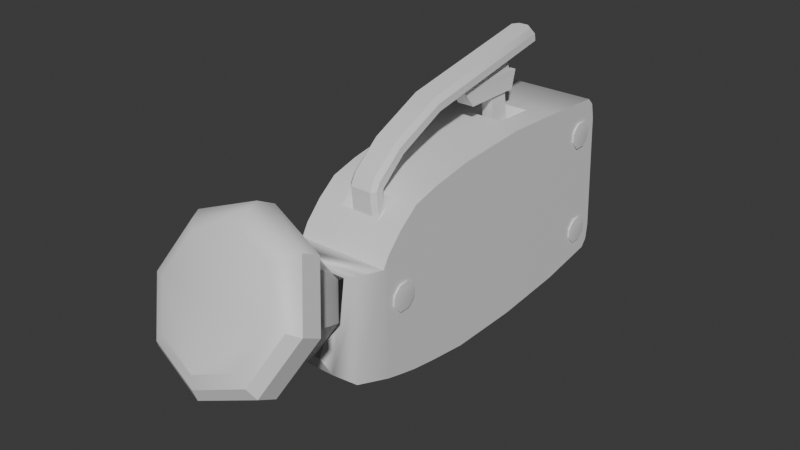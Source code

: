 # Source: HandTorch3.blend  (saved by Blender 4.0.36; exported with 4.5.12 LTS)
import bpy
from mathutils import Matrix  # noqa: F401  (used for matrix-valued properties, if any)

bpy.ops.wm.read_factory_settings(use_empty=True)
scene = bpy.context.scene
scene.name = 'Scene'

# ---- collections
col_collection = bpy.data.collections.new('Collection'); scene.collection.children.link(col_collection)

# ---- materials (node trees are filled in below, after node groups)
mat_material = bpy.data.materials.new('Material')
mat_material.alpha_threshold = 0.0
mat_material.use_transparent_shadow = False
mat_material.roughness = 0.5
mat_material.line_color = (0.0, 0.0, 0.0, 1.0)

# ---- node groups
ng_auto_smooth = bpy.data.node_groups.new('Auto Smooth', 'GeometryNodeTree')
_s = ng_auto_smooth.interface.new_socket(name='Geometry', in_out='OUTPUT', socket_type='NodeSocketGeometry')
_s = ng_auto_smooth.interface.new_socket(name='Geometry', in_out='INPUT', socket_type='NodeSocketGeometry')
_s = ng_auto_smooth.interface.new_socket(name='Angle', in_out='INPUT', socket_type='NodeSocketFloat')
_s.subtype = 'ANGLE'
_s.min_value = 0.0
_s.max_value = 3.142
ng_auto_smooth.is_modifier = True
_N = ng_auto_smooth.nodes; _L = ng_auto_smooth.links
n0 = _N.new('NodeGroupOutput'); n0.name = 'Group Output'; n0.location = (480, -100)
n1 = _N.new('NodeGroupInput'); n1.name = 'Group Input'; n1.location = (-420, -300)
n2 = _N.new('NodeGroupInput'); n2.name = 'Group Input.001'; n2.location = (-60, -100)
n3 = _N.new('GeometryNodeSetShadeSmooth'); n3.name = 'Set Shade Smooth'; n3.location = (120, -100)
n3.domain = 'EDGE'
n4 = _N.new('GeometryNodeSetShadeSmooth'); n4.name = 'Set Shade Smooth.001'; n4.location = (300, -100)
n5 = _N.new('GeometryNodeInputMeshEdgeAngle'); n5.name = 'Edge Angle'; n5.location = (-420, -220)
n6 = _N.new('GeometryNodeInputEdgeSmooth'); n6.name = 'Is Edge Smooth'; n6.location = (-60, -160)
n7 = _N.new('GeometryNodeInputShadeSmooth'); n7.name = 'Is Face Smooth'; n7.location = (-240, -340)
n8 = _N.new('FunctionNodeBooleanMath'); n8.name = 'Boolean Math'; n8.location = (-60, -220)
n9 = _N.new('FunctionNodeCompare'); n9.name = 'Compare'; n9.location = (-240, -180)
n9.operation = 'LESS_EQUAL'
_L.new(n5.outputs[0], n9.inputs[0])
_L.new(n4.outputs[0], n0.inputs[0])
_L.new(n1.outputs[1], n9.inputs[1])
_L.new(n9.outputs[0], n8.inputs[0])
_L.new(n7.outputs[0], n8.inputs[1])
_L.new(n2.outputs[0], n3.inputs[0])
_L.new(n6.outputs[0], n3.inputs[1])
_L.new(n3.outputs[0], n4.inputs[0])
_L.new(n8.outputs[0], n3.inputs[2])
n0.is_active_output = True

# ---- material node trees
mat_material.use_nodes = True; mat_material.node_tree.nodes.clear()
_N = mat_material.node_tree.nodes; _L = mat_material.node_tree.links
n0 = _N.new('ShaderNodeOutputMaterial'); n0.name = 'Material Output'; n0.location = (300, 300)
n1 = _N.new('ShaderNodeBsdfPrincipled'); n1.name = 'Principled BSDF'; n1.location = (10, 300)
n1.inputs[3].default_value = 1.45
_L.new(n1.outputs[0], n0.inputs[0])
n0.is_active_output = True

# ---- world
world_world = bpy.data.worlds.new('World'); scene.world = world_world
world_world.use_nodes = True; world_world.node_tree.nodes.clear()
_N = world_world.node_tree.nodes; _L = world_world.node_tree.links
n0 = _N.new('ShaderNodeOutputWorld'); n0.name = 'World Output'; n0.location = (300, 300)
n1 = _N.new('ShaderNodeBackground'); n1.name = 'Background'; n1.location = (10, 300)
n1.inputs[0].default_value = (0.05088, 0.05088, 0.05088, 1.0)
_L.new(n1.outputs[0], n0.inputs[0])
n0.is_active_output = True
world_world.color = (0.05088, 0.05088, 0.05088)
world_world.use_sun_shadow = False
world_world.sun_shadow_jitter_overblur = 0.0

# ---- meshes
me_cube = bpy.data.meshes.new('Cube')
me_cube.from_pydata([(1.0, -0.9864, 1.096), (1.0, -1.014, -1.096), (-1.0, -0.9864, 1.096), (-1.0, -1.014, -1.096), (-1.0, -3.201, -1.118), (-1.0, -2.843, 1.17), (1.0, -2.843, 1.17), (1.0, -3.201, -1.118), (-1.0, -5.362, -1.069), (-1.0, -5.013, 1.16), (1.0, -5.013, 1.16), (1.0, -5.362, -1.069), (-1.0, -6.548, -0.9766), (-1.0, -6.22, 1.102), (1.0, -6.22, 1.102), (1.0, -6.548, -0.9766), (-1.0, -7.314, -0.906), (-1.0, -7.006, 1.031), (1.0, -7.006, 1.031), (1.0, -7.314, -0.906), (-1.0, -7.861, -0.837), (-1.0, -7.587, 0.862), (1.0, -7.587, 0.862), (1.0, -7.861, -0.837), (-1.0, -8.317, -0.7751), (-1.0, -8.079, 0.6665), (1.0, -8.079, 0.6665), (1.0, -8.317, -0.7751), (-1.0, -9.438, -0.5693), (-1.0, -8.279, 0.5363), (1.0, -8.279, 0.5363), (1.0, -9.438, -0.5693), (-0.8541, -10.04, -0.3297), (-0.8541, -8.855, 0.5651), (0.8541, -8.855, 0.5651), (0.8541, -10.04, -0.3297), (-0.3372, -7.125, 0.8695), (0.3346, -7.125, 0.8695), (-0.3372, -7.496, 0.7635), (0.3346, -7.496, 0.7635), (-0.4704, -7.556, 0.8721), (0.4704, -7.556, 0.8721), (-0.4704, -7.037, 1.021), (0.4704, -7.037, 1.021), (1.0, 1.0, 0.7309), (1.0, 0.9283, 0.9101), (1.0, 0.9068, 0.9327), (1.0, 0.7312, 1.013), (1.0, 0.7312, -1.013), (1.0, 0.9068, -0.9326), (1.0, 0.9283, -0.9101), (1.0, 1.0, -0.7309), (-1.0, 0.7312, 1.013), (-1.0, 0.9068, 0.9327), (-1.0, 0.9283, 0.9101), (-1.0, 1.0, 0.7309), (-1.0, 1.0, -0.7309), (-1.0, 0.9283, -0.9101), (-1.0, 0.9068, -0.9326), (-1.0, 0.7312, -1.013), (0.4578, -1.352, 1.113), (-0.4578, -1.352, 1.113), (0.4578, -2.547, 1.161), (-0.4578, -2.547, 1.161), (0.2896, -1.607, 0.9585), (-0.2896, -1.607, 0.9585), (0.2896, -2.364, 0.9887), (-0.2896, -2.364, 0.9887), (-1.494e-08, -10.25, 1.468), (-1.494e-08, -10.76, 1.593), (1.224, -10.59, 1.227), (1.224, -11.1, 1.352), (1.731, -11.42, 0.6435), (1.731, -11.93, 0.7685), (1.224, -12.25, 0.06039), (1.224, -12.76, 0.1854), (-1.494e-08, -12.59, -0.1811), (-1.494e-08, -13.1, -0.0561), (-1.224, -12.25, 0.06039), (-1.224, -12.76, 0.1854), (-1.731, -11.42, 0.6435), (-1.731, -11.93, 0.7685), (-1.224, -10.59, 1.227), (-1.224, -11.1, 1.352), (-1.314e-08, -10.45, 1.327), (1.015, -10.73, 1.127), (1.436, -11.42, 0.6435), (1.015, -12.11, 0.1598), (-1.314e-08, -12.39, -0.04056), (-1.015, -12.11, 0.1598), (-1.436, -11.42, 0.6435), (-1.015, -10.73, 1.127), (-2.052e-08, -9.571, 0.9445), (0.8172, -9.8, 0.7832), (1.156, -10.35, 0.394), (0.8172, -10.91, 0.004758), (-2.052e-08, -11.14, -0.1565), (-0.8172, -10.91, 0.004758), (-1.156, -10.35, 0.394), (-0.8172, -9.8, 0.7832), (-1.531e-08, -9.196, 0.7299), (0.6834, -9.387, 0.5951), (0.9664, -9.85, 0.2696), (0.6834, -10.31, -0.05591), (-1.531e-08, -10.5, -0.1907), (-0.6834, -10.31, -0.05591), (-0.9664, -9.85, 0.2696), (-0.6834, -9.387, 0.5951), (-0.0003508, -9.274, 0.6058), (0.7382, -9.273, 0.6025), (0.7518, -9.773, 0.2507), (0.7382, -10.27, -0.1011), (-0.0003508, -10.27, -0.09923), (-0.7389, -10.27, -0.1011), (-0.7149, -9.773, 0.2507), (-0.7389, -9.273, 0.6025), (1.09, -11.43, 1.348), (-1.515e-08, -11.13, 1.563), (1.542, -12.17, 0.8287), (1.09, -12.91, 0.3095), (-1.515e-08, -13.21, 0.09445), (-1.09, -12.91, 0.3095), (-1.542, -12.17, 0.8287), (-1.09, -11.43, 1.348), (0.9002, -11.7, 1.291), (-1.172e-08, -11.44, 1.468), (1.273, -12.31, 0.8619), (0.9002, -12.91, 0.4331), (-1.172e-08, -13.17, 0.2554), (-0.9002, -12.91, 0.4331), (-1.273, -12.31, 0.8619), (-0.9002, -11.7, 1.291), (-0.1257, -2.285, 0.9568), (-0.1257, -2.366, 1.385), (-0.1257, -1.672, 0.9417), (-0.1257, -1.753, 1.37), (0.1257, -2.285, 0.9568), (0.1257, -2.366, 1.385), (0.1257, -1.672, 0.9417), (0.1257, -1.753, 1.37), (-0.1861, -3.185, 1.405), (-0.1861, -1.672, 1.368), (0.1861, -1.672, 1.368), (0.1861, -3.185, 1.405), (-0.1861, -3.286, 1.407), (-0.1861, -1.55, 1.365), (0.1861, -1.55, 1.365), (0.1861, -3.286, 1.407), (-0.1861, -3.689, 1.64), (-0.1861, -1.378, 1.583), (0.1861, -1.378, 1.583), (0.1861, -3.689, 1.64), (-0.1861, -3.682, 1.64), (-0.1861, -1.642, 1.59), (0.1861, -1.642, 1.59), (0.1861, -3.682, 1.64), (-0.1391, -3.67, 1.681), (-0.1391, -1.741, 1.787), (0.1391, -1.741, 1.787), (0.1391, -3.67, 1.681), (-0.3149, -4.889, 1.614), (0.3149, -4.889, 1.614), (0.3149, -6.335, 1.37), (-0.3149, -6.335, 1.37), (0.3149, -7.076, 1.134), (-0.3149, -7.076, 1.134), (0.3149, -7.134, 1.112), (-0.3149, -7.134, 1.112), (0.3149, -7.163, 1.016), (-0.3149, -7.163, 1.016), (0.3149, -7.122, 0.6589), (-0.3149, -7.122, 0.6589), (-0.3149, -0.7026, 1.844), (-0.1406, -0.5229, 1.854), (-0.2901, -0.6952, 1.845), (0.1406, -0.5229, 1.854), (0.3149, -0.7026, 1.844), (0.2901, -0.6952, 1.845), (-0.2276, -4.937, 1.765), (-0.3149, -4.917, 1.702), (0.3149, -4.917, 1.702), (0.2276, -4.937, 1.765), (0.2276, -6.485, 1.509), (0.3149, -6.429, 1.457), (-0.3149, -6.429, 1.457), (-0.2276, -6.485, 1.509), (0.2276, -7.305, 1.253), (0.3149, -7.23, 1.214), (-0.3149, -7.23, 1.214), (-0.2276, -7.305, 1.253), (0.2276, -7.498, 1.119), (0.3149, -7.381, 1.117), (-0.3149, -7.381, 1.117), (-0.2276, -7.498, 1.119), (0.2276, -7.474, 0.9357), (0.3149, -7.364, 0.9641), (-0.3149, -7.364, 0.9641), (-0.2276, -7.474, 0.9357), (0.3149, -7.33, 0.6846), (0.2276, -7.445, 0.6987), (-0.2276, -7.445, 0.6987), (-0.3149, -7.33, 0.6846), (-0.1036, -0.6579, 2.0), (-0.1406, -0.5495, 1.938), (-0.2276, -0.7858, 1.993), (-0.3149, -0.7297, 1.93), (0.2276, -0.7858, 1.993), (0.3149, -0.7297, 1.93), (0.1036, -0.6579, 2.0), (0.1406, -0.5495, 1.938), (1.033, -7.227, 0.1258), (1.033, -7.24, 0.03153), (1.033, -7.985, 0.1445), (1.033, -7.999, 0.05025), (-1.033, -7.227, 0.1258), (-1.033, -7.24, 0.03153), (-1.033, -7.985, 0.1445), (-1.033, -7.999, 0.05025), (1.033, -7.253, 0.1572), (1.033, -7.431, 0.2422), (1.033, -7.476, -0.07405), (1.033, -7.286, -0.006972), (1.033, -7.749, 0.2501), (1.033, -7.94, 0.183), (1.033, -7.972, 0.01885), (1.033, -7.794, -0.06618), (-1.033, -7.431, 0.2422), (-1.033, -7.253, 0.1572), (-1.033, -7.286, -0.006972), (-1.033, -7.476, -0.07405), (-1.033, -7.94, 0.183), (-1.033, -7.749, 0.2501), (-1.033, -7.794, -0.06618), (-1.033, -7.972, 0.01885), (1.046, -7.343, 0.04716), (1.046, -7.333, 0.1153), (1.046, -7.882, 0.1289), (1.046, -7.892, 0.06071), (-1.046, -7.343, 0.04716), (-1.046, -7.333, 0.1153), (-1.046, -7.882, 0.1289), (-1.046, -7.892, 0.06071), (1.046, -7.849, 0.1567), (1.046, -7.712, 0.2052), (-1.046, -7.712, 0.2052), (-1.046, -7.849, 0.1567), (-1.046, -7.872, 0.038), (-1.046, -7.744, -0.0235), (1.046, -7.744, -0.0235), (1.046, -7.872, 0.038), (-1.046, -7.353, 0.1381), (-1.046, -7.481, 0.1996), (1.046, -7.481, 0.1996), (1.046, -7.353, 0.1381), (1.046, -7.376, 0.01932), (1.046, -7.514, -0.02919), (-1.046, -7.514, -0.02919), (-1.046, -7.376, 0.01932), (1.033, 0.6888, 0.6555), (1.033, 0.6754, 0.5612), (1.033, -0.06966, 0.6742), (1.033, -0.08304, 0.58), (-1.033, 0.6888, 0.6555), (-1.033, 0.6754, 0.5612), (-1.033, -0.06966, 0.6742), (-1.033, -0.08304, 0.58), (1.033, 0.6622, 0.6869), (1.033, 0.4846, 0.772), (1.033, 0.4397, 0.4557), (1.033, 0.6299, 0.5227), (1.033, 0.1661, 0.7798), (1.033, -0.02418, 0.7127), (1.033, -0.05646, 0.5486), (1.033, 0.1212, 0.4635), (-1.033, 0.4846, 0.772), (-1.033, 0.6622, 0.6869), (-1.033, 0.6299, 0.5227), (-1.033, 0.4397, 0.4557), (-1.033, -0.02418, 0.7127), (-1.033, 0.1661, 0.7798), (-1.033, 0.1212, 0.4635), (-1.033, -0.05646, 0.5486), (1.046, 0.5723, 0.5769), (1.046, 0.582, 0.6451), (1.046, 0.03344, 0.6586), (1.046, 0.02376, 0.5904), (-1.046, 0.5723, 0.5769), (-1.046, 0.582, 0.6451), (-1.046, 0.03344, 0.6586), (-1.046, 0.02376, 0.5904), (1.046, 0.06633, 0.6864), (1.046, 0.2039, 0.735), (-1.046, 0.2039, 0.735), (-1.046, 0.06633, 0.6864), (-1.046, 0.04299, 0.5677), (-1.046, 0.1715, 0.5062), (1.046, 0.1715, 0.5062), (1.046, 0.04299, 0.5677), (-1.046, 0.5628, 0.6678), (-1.046, 0.4343, 0.7293), (1.046, 0.4343, 0.7293), (1.046, 0.5628, 0.6678), (1.046, 0.5394, 0.549), (1.046, 0.4018, 0.5005), (-1.046, 0.4018, 0.5005), (-1.046, 0.5394, 0.549), (1.033, 0.6742, -0.629), (1.033, 0.6608, -0.7233), (1.033, -0.08425, -0.6103), (1.033, -0.09763, -0.7046), (-1.033, 0.6742, -0.629), (-1.033, 0.6608, -0.7233), (-1.033, -0.08425, -0.6103), (-1.033, -0.09763, -0.7046), (1.033, 0.6476, -0.5976), (1.033, 0.47, -0.5126), (1.033, 0.4251, -0.8289), (1.033, 0.6153, -0.7618), (1.033, 0.1515, -0.5047), (1.033, -0.03877, -0.5718), (1.033, -0.07105, -0.736), (1.033, 0.1066, -0.821), (-1.033, 0.47, -0.5126), (-1.033, 0.6476, -0.5976), (-1.033, 0.6153, -0.7618), (-1.033, 0.4251, -0.8289), (-1.033, -0.03877, -0.5718), (-1.033, 0.1515, -0.5047), (-1.033, 0.1066, -0.821), (-1.033, -0.07105, -0.736), (1.046, 0.5577, -0.7077), (1.046, 0.5674, -0.6395), (1.046, 0.01885, -0.6259), (1.046, 0.009174, -0.6941), (-1.046, 0.5577, -0.7077), (-1.046, 0.5674, -0.6395), (-1.046, 0.01885, -0.6259), (-1.046, 0.009174, -0.6941), (1.046, 0.05174, -0.5981), (1.046, 0.1894, -0.5496), (-1.046, 0.1894, -0.5496), (-1.046, 0.05174, -0.5981), (-1.046, 0.0284, -0.7168), (-1.046, 0.1569, -0.7783), (1.046, 0.1569, -0.7783), (1.046, 0.0284, -0.7168), (-1.046, 0.5482, -0.6168), (-1.046, 0.4197, -0.5553), (1.046, 0.4197, -0.5553), (1.046, 0.5482, -0.6168), (1.046, 0.5248, -0.7355), (1.046, 0.3872, -0.784), (-1.046, 0.3872, -0.784), (-1.046, 0.5248, -0.7355)], [], [(3, 2, 52, 53, 54, 55, 56, 57, 58, 59), (3, 1, 7, 4), (42, 40, 38, 36), (49, 58, 57, 50), (47, 52, 2, 0), (4, 7, 11, 8), (2, 5, 63, 61), (1, 0, 6, 7), (2, 3, 4, 5), (11, 10, 14, 15), (7, 6, 10, 11), (6, 5, 9, 10), (5, 4, 8, 9), (14, 13, 17, 18), (10, 9, 13, 14), (9, 8, 12, 13), (8, 11, 15, 12), (16, 19, 23, 20), (13, 12, 16, 17), (12, 15, 19, 16), (15, 14, 18, 19), (22, 21, 25, 26), (19, 18, 22, 23), (22, 18, 43, 41), (17, 16, 20, 21), (26, 25, 29, 30), (21, 20, 24, 25), (20, 23, 27, 24), (23, 22, 26, 27), (28, 31, 35, 32), (25, 24, 28, 29), (24, 27, 31, 28), (27, 26, 30, 31), (35, 34, 33, 32), (31, 30, 34, 35), (30, 29, 33, 34), (29, 28, 32, 33), (59, 48, 1, 3), (56, 55, 44, 51), (48, 49, 50, 51, 44, 45, 46, 47, 0, 1), (48, 59, 58, 49), (56, 51, 50, 57), (52, 47, 46, 53), (44, 55, 54, 45), (53, 46, 45, 54), (21, 22, 41, 40), (17, 21, 40, 42), (18, 17, 42, 43), (37, 36, 38, 39), (41, 43, 37, 39), (40, 41, 39, 38), (43, 42, 36, 37), (62, 60, 64, 66), (5, 6, 62, 63), (0, 2, 61, 60), (6, 0, 60, 62), (64, 65, 67, 66), (63, 62, 66, 67), (61, 63, 67, 65), (60, 61, 65, 64), (68, 69, 71, 70), (70, 71, 73, 72), (72, 73, 75, 74), (74, 75, 77, 76), (76, 77, 79, 78), (78, 79, 81, 80), (77, 75, 119, 120), (80, 81, 83, 82), (82, 83, 69, 68), (74, 76, 88, 87), (90, 91, 99, 98), (80, 82, 91, 90), (70, 72, 86, 85), (76, 78, 89, 88), (82, 68, 84, 91), (68, 70, 85, 84), (72, 74, 87, 86), (78, 80, 90, 89), (95, 96, 104, 103), (88, 89, 97, 96), (86, 87, 95, 94), (84, 85, 93, 92), (91, 84, 92, 99), (89, 90, 98, 97), (87, 88, 96, 95), (85, 86, 94, 93), (106, 107, 115, 114), (93, 94, 102, 101), (98, 99, 107, 106), (96, 97, 105, 104), (94, 95, 103, 102), (92, 93, 101, 100), (99, 92, 100, 107), (97, 98, 106, 105), (104, 105, 113, 112), (102, 103, 111, 110), (100, 101, 109, 108), (107, 100, 108, 115), (105, 106, 114, 113), (103, 104, 112, 111), (101, 102, 110, 109), (109, 34, 33, 115, 108), (34, 109, 110, 111, 35), (113, 32, 35, 111, 112), (32, 113, 114, 115, 33), (116, 117, 125, 124), (83, 81, 122, 123), (73, 71, 116, 118), (79, 77, 120, 121), (69, 83, 123, 117), (71, 69, 117, 116), (75, 73, 118, 119), (81, 79, 121, 122), (124, 125, 131, 130, 129, 128, 127, 126), (117, 123, 131, 125), (122, 121, 129, 130), (120, 119, 127, 128), (118, 116, 124, 126), (123, 122, 130, 131), (121, 120, 128, 129), (119, 118, 126, 127), (132, 133, 135, 134), (134, 135, 139, 138), (138, 139, 137, 136), (136, 137, 133, 132), (134, 138, 136, 132), (137, 139, 142, 143), (151, 150, 154, 155), (135, 133, 140, 141), (133, 137, 143, 140), (139, 135, 141, 142), (146, 147, 144, 145), (144, 147, 151, 148), (146, 145, 149, 150), (147, 146, 150, 151), (145, 144, 148, 149), (155, 154, 158, 159), (149, 148, 152, 153), (148, 151, 155, 152), (150, 149, 153, 154), (156, 159, 161, 160), (153, 152, 156, 157), (152, 155, 159, 156), (154, 153, 157, 158), (182, 185, 189, 186), (157, 156, 160, 172, 174), (179, 160, 163, 184), (207, 176, 175, 209), (159, 158, 177, 176, 161), (158, 157, 174, 173, 175, 177), (161, 180, 183, 162), (186, 189, 193, 190), (172, 160, 179, 205), (160, 161, 162, 163), (161, 176, 207, 180), (188, 165, 167, 192), (162, 183, 187, 164), (184, 163, 165, 188), (163, 162, 164, 165), (192, 167, 169, 196), (165, 164, 166, 167), (190, 193, 197, 194), (164, 187, 191, 166), (171, 170, 198, 199, 200, 201), (167, 166, 168, 169), (194, 197, 200, 199), (166, 191, 195, 168), (172, 205, 203, 173), (168, 195, 198, 170), (196, 169, 171, 201), (169, 168, 170, 171), (172, 173, 174), (175, 176, 177), (175, 173, 203, 209), (206, 208, 202, 204, 178, 181), (185, 178, 179, 184), (183, 180, 181, 182), (189, 185, 184, 188), (187, 183, 182, 186), (186, 190, 191, 187), (193, 189, 188, 192), (190, 194, 195, 191), (197, 193, 192, 196), (200, 197, 196, 201), (198, 195, 194, 199), (204, 202, 203, 205), (208, 206, 207, 209), (178, 204, 205, 179), (202, 208, 209, 203), (206, 181, 180, 207), (181, 178, 185, 182), (223, 230, 216, 212), (215, 214, 210, 211), (213, 212, 216, 217), (221, 228, 215, 211), (233, 224, 213, 217), (232, 233, 246, 247), (216, 230, 245, 240), (229, 220, 225, 232), (227, 218, 210, 214), (222, 231, 230, 223), (232, 225, 224, 233), (226, 219, 218, 227), (220, 229, 228, 221), (219, 226, 231, 222), (247, 246, 241, 240, 245, 244, 251, 250, 239, 238, 257, 256), (255, 254, 234, 235, 253, 252, 243, 242, 236, 237, 249, 248), (210, 218, 253, 235), (212, 213, 237, 236), (220, 221, 254, 255), (233, 217, 241, 246), (225, 220, 255, 248), (214, 215, 238, 239), (224, 225, 248, 249), (221, 211, 234, 254), (217, 216, 240, 241), (228, 229, 256, 257), (223, 212, 236, 242), (222, 223, 242, 243), (226, 227, 250, 251), (213, 224, 249, 237), (219, 222, 243, 252), (215, 228, 257, 238), (230, 231, 244, 245), (231, 226, 251, 244), (218, 219, 252, 253), (229, 232, 247, 256), (227, 214, 239, 250), (211, 210, 235, 234), (271, 278, 264, 260), (263, 262, 258, 259), (261, 260, 264, 265), (269, 276, 263, 259), (281, 272, 261, 265), (280, 281, 294, 295), (264, 278, 293, 288), (277, 268, 273, 280), (275, 266, 258, 262), (270, 279, 278, 271), (280, 273, 272, 281), (274, 267, 266, 275), (268, 277, 276, 269), (267, 274, 279, 270), (295, 294, 289, 288, 293, 292, 299, 298, 287, 286, 305, 304), (303, 302, 282, 283, 301, 300, 291, 290, 284, 285, 297, 296), (258, 266, 301, 283), (260, 261, 285, 284), (268, 269, 302, 303), (281, 265, 289, 294), (273, 268, 303, 296), (262, 263, 286, 287), (272, 273, 296, 297), (269, 259, 282, 302), (265, 264, 288, 289), (276, 277, 304, 305), (271, 260, 284, 290), (270, 271, 290, 291), (274, 275, 298, 299), (261, 272, 297, 285), (267, 270, 291, 300), (263, 276, 305, 286), (278, 279, 292, 293), (279, 274, 299, 292), (266, 267, 300, 301), (277, 280, 295, 304), (275, 262, 287, 298), (259, 258, 283, 282), (319, 326, 312, 308), (311, 310, 306, 307), (309, 308, 312, 313), (317, 324, 311, 307), (329, 320, 309, 313), (328, 329, 342, 343), (312, 326, 341, 336), (325, 316, 321, 328), (323, 314, 306, 310), (318, 327, 326, 319), (328, 321, 320, 329), (322, 315, 314, 323), (316, 325, 324, 317), (315, 322, 327, 318), (343, 342, 337, 336, 341, 340, 347, 346, 335, 334, 353, 352), (351, 350, 330, 331, 349, 348, 339, 338, 332, 333, 345, 344), (306, 314, 349, 331), (308, 309, 333, 332), (316, 317, 350, 351), (329, 313, 337, 342), (321, 316, 351, 344), (310, 311, 334, 335), (320, 321, 344, 345), (317, 307, 330, 350), (313, 312, 336, 337), (324, 325, 352, 353), (319, 308, 332, 338), (318, 319, 338, 339), (322, 323, 346, 347), (309, 320, 345, 333), (315, 318, 339, 348), (311, 324, 353, 334), (326, 327, 340, 341), (327, 322, 347, 340), (314, 315, 348, 349), (325, 328, 343, 352), (323, 310, 335, 346), (307, 306, 331, 330)])
me_cube.polygons.foreach_set('use_smooth', [True] * 305)
_uv = me_cube.uv_layers.new(name='UVMap')
_uv.uv.foreach_set('vector', [0.3699, 0.1299, 0.2377, 0.1277, 0.2432, 0.0241, 0.2481, 0.01353, 0.2494, 0.01224, 0.2603, 0.007965, 0.3484, 0.008356, 0.3592, 0.01273, 0.3606, 0.01403, 0.3654, 0.02465, 0.1728, 0.7387, 0.0521, 0.7387, 0.05209, 0.6069, 0.1727, 0.6069, 0.629, 0.4872, 0.629, 0.5185, 0.621, 0.5149, 0.621, 0.4925, 0.0521, 0.8542, 0.1728, 0.8542, 0.1728, 0.8554, 0.0521, 0.8554, 0.5403, 0.01855, 0.661, 0.01855, 0.661, 0.1222, 0.5403, 0.1222, 0.1727, 0.6069, 0.05209, 0.6069, 0.05209, 0.4765, 0.1727, 0.4765, 0.661, 0.1222, 0.661, 0.2342, 0.6283, 0.2163, 0.6283, 0.1442, 0.3873, 0.1299, 0.5194, 0.1277, 0.5244, 0.2397, 0.3866, 0.2619, 0.2377, 0.1277, 0.3699, 0.1299, 0.3706, 0.2619, 0.2328, 0.2397, 0.3901, 0.3922, 0.5244, 0.3706, 0.5213, 0.4434, 0.396, 0.4638, 0.3866, 0.2619, 0.5244, 0.2397, 0.5244, 0.3706, 0.3901, 0.3922, 0.5403, 0.2342, 0.661, 0.2342, 0.661, 0.3651, 0.5403, 0.3651, 0.2328, 0.2397, 0.3706, 0.2619, 0.3671, 0.3922, 0.2328, 0.3706, 0.5403, 0.4379, 0.661, 0.4379, 0.661, 0.4853, 0.5403, 0.4853, 0.5403, 0.3651, 0.661, 0.3651, 0.661, 0.4379, 0.5403, 0.4379, 0.2328, 0.3706, 0.3671, 0.3922, 0.3612, 0.4638, 0.2359, 0.4434, 0.1727, 0.4765, 0.05209, 0.4765, 0.05209, 0.4048, 0.1727, 0.4048, 0.1727, 0.3585, 0.05208, 0.3585, 0.05208, 0.3254, 0.1727, 0.3254, 0.2359, 0.4434, 0.3612, 0.4638, 0.3567, 0.51, 0.24, 0.4909, 0.1727, 0.4048, 0.05209, 0.4048, 0.05208, 0.3585, 0.1727, 0.3585, 0.396, 0.4638, 0.5213, 0.4434, 0.5172, 0.4909, 0.4005, 0.5099, 0.5403, 0.5204, 0.661, 0.5204, 0.661, 0.5501, 0.5403, 0.5501, 0.4005, 0.5099, 0.5172, 0.4909, 0.5072, 0.5259, 0.4048, 0.5429, 0.5403, 0.5204, 0.5403, 0.4853, 0.5723, 0.4872, 0.5723, 0.5185, 0.24, 0.4909, 0.3567, 0.51, 0.3524, 0.5429, 0.25, 0.5259, 0.5403, 0.5501, 0.661, 0.5501, 0.661, 0.5621, 0.5403, 0.5621, 0.25, 0.5259, 0.3524, 0.5429, 0.3485, 0.5704, 0.2617, 0.5557, 0.1727, 0.3254, 0.05208, 0.3254, 0.05208, 0.2978, 0.1727, 0.2978, 0.4048, 0.5429, 0.5072, 0.5259, 0.4955, 0.5557, 0.4086, 0.5704, 0.1727, 0.2297, 0.05208, 0.2297, 0.06088, 0.1932, 0.1639, 0.1932, 0.2617, 0.5557, 0.3485, 0.5704, 0.3358, 0.638, 0.2695, 0.5678, 0.1727, 0.2978, 0.05208, 0.2978, 0.05208, 0.2297, 0.1727, 0.2297, 0.4086, 0.5704, 0.4955, 0.5557, 0.4877, 0.5678, 0.4214, 0.638, 0.5491, 0.6683, 0.5491, 0.5969, 0.6522, 0.5969, 0.6522, 0.6683, 0.4214, 0.638, 0.4877, 0.5678, 0.4898, 0.6025, 0.4362, 0.674, 0.5403, 0.5621, 0.661, 0.5621, 0.6522, 0.5969, 0.5491, 0.5969, 0.2695, 0.5678, 0.3358, 0.638, 0.321, 0.674, 0.2674, 0.6025, 0.1728, 0.8438, 0.0521, 0.8438, 0.0521, 0.7387, 0.1728, 0.7387, 0.1083, 0.992, 0.0207, 0.992, 0.0207, 0.8714, 0.1083, 0.8714, 0.3918, 0.02465, 0.3966, 0.01403, 0.398, 0.01273, 0.4087, 0.008356, 0.4969, 0.007965, 0.5077, 0.01224, 0.5091, 0.01353, 0.514, 0.0241, 0.5194, 0.1277, 0.3873, 0.1299, 0.0521, 0.8438, 0.1728, 0.8438, 0.1728, 0.8542, 0.0521, 0.8542, 0.1083, 0.992, 0.1083, 0.8714, 0.1186, 0.8714, 0.1186, 0.992, 0.661, 0.01855, 0.5403, 0.01855, 0.5403, 0.007965, 0.661, 0.007966, 0.0207, 0.8714, 0.0207, 0.992, 0.009465, 0.992, 0.009464, 0.8714, 0.007965, 0.992, 0.007965, 0.8714, 0.009464, 0.8714, 0.009465, 0.992, 0.661, 0.5204, 0.5403, 0.5204, 0.5723, 0.5185, 0.629, 0.5185, 0.661, 0.4853, 0.661, 0.5204, 0.629, 0.5185, 0.629, 0.4872, 0.5403, 0.4853, 0.661, 0.4853, 0.629, 0.4872, 0.5723, 0.4872, 0.5805, 0.4925, 0.621, 0.4925, 0.621, 0.5149, 0.5805, 0.5149, 0.5723, 0.5185, 0.5723, 0.4872, 0.5805, 0.4925, 0.5805, 0.5149, 0.7259, 0.9032, 0.7259, 0.8464, 0.7328, 0.8546, 0.7328, 0.8951, 0.4944, 0.8716, 0.4944, 0.8149, 0.5042, 0.8229, 0.5042, 0.8634, 0.7644, 0.5878, 0.7644, 0.66, 0.7542, 0.6449, 0.7542, 0.5993, 0.661, 0.2342, 0.5403, 0.2342, 0.5731, 0.2163, 0.6283, 0.2163, 0.5403, 0.1222, 0.661, 0.1222, 0.6283, 0.1442, 0.5731, 0.1442, 0.5403, 0.2342, 0.5403, 0.1222, 0.5731, 0.1442, 0.5731, 0.2163, 0.5832, 0.1596, 0.6181, 0.1596, 0.6181, 0.2052, 0.5832, 0.2052, 0.7487, 0.9016, 0.7487, 0.8464, 0.7603, 0.8566, 0.7603, 0.8915, 0.4683, 0.887, 0.4683, 0.8149, 0.4785, 0.8263, 0.4785, 0.872, 0.5731, 0.1442, 0.6283, 0.1442, 0.6181, 0.1596, 0.5832, 0.1596, 0.7099, 0.7574, 0.6806, 0.7657, 0.6406, 0.7002, 0.67, 0.6919, 0.8435, 0.007965, 0.8671, 0.02879, 0.8661, 0.09043, 0.8425, 0.06961, 0.8425, 0.06961, 0.8661, 0.09043, 0.8661, 0.151, 0.8425, 0.1302, 0.03855, 0.05894, 0.03855, 0.02818, 0.1124, 0.007965, 0.1124, 0.03872, 0.1124, 0.03872, 0.1124, 0.007965, 0.1862, 0.02817, 0.1862, 0.05893, 0.761, 0.8065, 0.7374, 0.8273, 0.7374, 0.7667, 0.761, 0.7459, 0.7383, 0.5402, 0.7211, 0.6141, 0.7149, 0.606, 0.7303, 0.5402, 0.761, 0.7459, 0.7374, 0.7667, 0.7363, 0.7051, 0.7599, 0.6842, 0.7099, 0.8341, 0.6806, 0.8424, 0.6806, 0.7657, 0.7099, 0.7574, 0.03855, 0.05894, 0.1124, 0.03872, 0.1124, 0.05049, 0.05114, 0.06726, 0.2628, 0.7575, 0.2332, 0.7158, 0.2539, 0.6594, 0.2777, 0.693, 0.2168, 0.1077, 0.1862, 0.1565, 0.1737, 0.1482, 0.199, 0.1077, 0.03856, 0.1565, 0.007965, 0.1077, 0.02577, 0.1077, 0.05114, 0.1482, 0.1124, 0.03872, 0.1862, 0.05893, 0.1737, 0.06725, 0.1124, 0.05049, 0.1862, 0.1565, 0.1124, 0.1767, 0.1124, 0.165, 0.1737, 0.1482, 0.1124, 0.1767, 0.03856, 0.1565, 0.05114, 0.1482, 0.1124, 0.165, 0.007965, 0.1077, 0.03855, 0.05894, 0.05114, 0.06726, 0.02577, 0.1077, 0.1862, 0.05893, 0.2168, 0.1077, 0.199, 0.1077, 0.1737, 0.06725, 0.0631, 0.1401, 0.1124, 0.1266, 0.1124, 0.1647, 0.07118, 0.176, 0.1124, 0.05049, 0.1737, 0.06725, 0.1617, 0.1401, 0.1124, 0.1266, 0.4944, 0.7575, 0.466, 0.7989, 0.4566, 0.7263, 0.4795, 0.693, 0.8597, 0.8053, 0.8425, 0.744, 0.8989, 0.756, 0.9127, 0.8053, 0.8425, 0.8666, 0.8597, 0.8053, 0.9127, 0.8053, 0.8989, 0.8546, 0.2911, 0.7989, 0.2628, 0.7575, 0.2777, 0.693, 0.3005, 0.7264, 0.05114, 0.06726, 0.1124, 0.05049, 0.1124, 0.1266, 0.0631, 0.1401, 0.524, 0.7158, 0.4944, 0.7575, 0.4795, 0.693, 0.5033, 0.6594, 0.2851, 0.6626, 0.2652, 0.6345, 0.2648, 0.6277, 0.2859, 0.6579, 0.5033, 0.6594, 0.4795, 0.693, 0.4721, 0.6626, 0.492, 0.6345, 0.2777, 0.693, 0.2539, 0.6594, 0.2652, 0.6345, 0.2851, 0.6626, 0.1124, 0.1266, 0.1617, 0.1401, 0.1536, 0.176, 0.1124, 0.1647, 0.04269, 0.1727, 0.0631, 0.1401, 0.07118, 0.176, 0.0541, 0.2033, 0.9127, 0.8053, 0.8989, 0.756, 0.9238, 0.7641, 0.9353, 0.8053, 0.8989, 0.8546, 0.9127, 0.8053, 0.9353, 0.8053, 0.9238, 0.8465, 0.1617, 0.1401, 0.1821, 0.1727, 0.1707, 0.2033, 0.1536, 0.176, 0.1124, 0.1647, 0.1536, 0.176, 0.157, 0.1785, 0.1124, 0.1783, 0.0541, 0.2033, 0.07118, 0.176, 0.06787, 0.1785, 0.06705, 0.2079, 0.8809, 0.37, 0.8877, 0.3288, 0.888, 0.3255, 0.8878, 0.3701, 0.8877, 0.4113, 0.8809, 0.37, 0.8878, 0.3701, 0.888, 0.4146, 0.1536, 0.176, 0.1707, 0.2033, 0.1555, 0.2079, 0.157, 0.1785, 0.07118, 0.176, 0.1124, 0.1647, 0.1124, 0.1783, 0.06787, 0.1785, 0.492, 0.6345, 0.4721, 0.6626, 0.4712, 0.6579, 0.4923, 0.6277, 0.5561, 0.6221, 0.5491, 0.5969, 0.6522, 0.5969, 0.6452, 0.6221, 0.6007, 0.6222, 0.4898, 0.6025, 0.4923, 0.6277, 0.4712, 0.6579, 0.4502, 0.6882, 0.4362, 0.674, 0.157, 0.1785, 0.1639, 0.1932, 0.06088, 0.1932, 0.06787, 0.1785, 0.1124, 0.1783, 0.321, 0.674, 0.307, 0.6882, 0.2859, 0.6579, 0.2648, 0.6277, 0.2674, 0.6025, 0.6234, 0.7134, 0.6589, 0.7717, 0.6406, 0.7769, 0.6112, 0.7287, 0.6806, 0.8424, 0.6406, 0.8853, 0.6234, 0.8783, 0.6589, 0.84, 0.5842, 0.6842, 0.6406, 0.7002, 0.6234, 0.7134, 0.5731, 0.6992, 0.7211, 0.4664, 0.7383, 0.5402, 0.7303, 0.5402, 0.7149, 0.4745, 0.6806, 0.7657, 0.6806, 0.8424, 0.6589, 0.84, 0.6589, 0.7717, 0.6406, 0.7002, 0.6806, 0.7657, 0.6589, 0.7717, 0.6234, 0.7134, 0.8661, 0.151, 0.8661, 0.09043, 0.8776, 0.1003, 0.8776, 0.1542, 0.7374, 0.7667, 0.7374, 0.8273, 0.7259, 0.8305, 0.7259, 0.7766, 0.6112, 0.7287, 0.6406, 0.7769, 0.6406, 0.8333, 0.6112, 0.8649, 0.5697, 0.8532, 0.5403, 0.805, 0.5403, 0.7486, 0.5697, 0.717, 0.6589, 0.7717, 0.6589, 0.84, 0.6406, 0.8333, 0.6406, 0.7769, 0.6778, 0.4472, 0.7149, 0.4745, 0.7076, 0.4859, 0.6769, 0.4634, 0.7303, 0.5402, 0.7149, 0.606, 0.7076, 0.5945, 0.7203, 0.5402, 0.5731, 0.6992, 0.6234, 0.7134, 0.6112, 0.7287, 0.5697, 0.717, 0.6589, 0.84, 0.6234, 0.8783, 0.6112, 0.8649, 0.6406, 0.8333, 0.7149, 0.4745, 0.7303, 0.5402, 0.7203, 0.5402, 0.7076, 0.4859, 0.7149, 0.606, 0.6778, 0.6332, 0.6769, 0.617, 0.7076, 0.5945, 0.9127, 0.888, 0.9384, 0.8825, 0.9384, 0.9195, 0.9127, 0.925, 0.6476, 0.9275, 0.6476, 0.9013, 0.6627, 0.9013, 0.6627, 0.9275, 0.5201, 0.93, 0.4944, 0.9245, 0.4944, 0.8875, 0.5201, 0.893, 0.6787, 0.9262, 0.6787, 0.9013, 0.6938, 0.9013, 0.6938, 0.9262, 0.591, 0.9383, 0.5758, 0.9383, 0.5758, 0.9013, 0.591, 0.9013, 0.8462, 0.3749, 0.8462, 0.4119, 0.8425, 0.4168, 0.8425, 0.3255, 0.8544, 0.4432, 0.8544, 0.5827, 0.8543, 0.5667, 0.8543, 0.4436, 0.8613, 0.4119, 0.8613, 0.3749, 0.865, 0.3255, 0.865, 0.4168, 0.8613, 0.3749, 0.8462, 0.3749, 0.8425, 0.3255, 0.865, 0.3255, 0.8462, 0.4119, 0.8613, 0.4119, 0.865, 0.4168, 0.8425, 0.4168, 0.8425, 0.7281, 0.8425, 0.6233, 0.865, 0.6233, 0.865, 0.7281, 0.865, 0.6233, 0.8425, 0.6233, 0.8425, 0.5986, 0.865, 0.5986, 0.2165, 0.8714, 0.2165, 0.8938, 0.2046, 0.8938, 0.2046, 0.8714, 0.8678, 0.4678, 0.8678, 0.5726, 0.8544, 0.5827, 0.8544, 0.4432, 0.8425, 0.2995, 0.8425, 0.1947, 0.8559, 0.1701, 0.8559, 0.3096, 0.8543, 0.4436, 0.8543, 0.5667, 0.8425, 0.5604, 0.8518, 0.4443, 0.8559, 0.3096, 0.8559, 0.1701, 0.856, 0.1705, 0.856, 0.2936, 0.8237, 0.8787, 0.8237, 0.8563, 0.824, 0.8563, 0.824, 0.8787, 0.7646, 0.9176, 0.7646, 0.94, 0.7487, 0.94, 0.7487, 0.9176, 0.816, 0.6509, 0.7992, 0.6509, 0.7886, 0.5776, 0.8266, 0.5776, 0.856, 0.2936, 0.856, 0.1705, 0.8585, 0.1712, 0.8678, 0.2873, 0.5226, 0.8149, 0.5226, 0.8373, 0.5201, 0.8345, 0.5201, 0.8177, 0.8011, 0.9186, 0.8011, 0.9411, 0.7886, 0.9383, 0.7886, 0.9215, 0.7939, 0.3661, 0.8213, 0.3661, 0.8213, 0.4156, 0.7939, 0.4156, 0.816, 0.767, 0.816, 0.6509, 0.8266, 0.5776, 0.8266, 0.8295, 0.8251, 0.83, 0.7345, 0.2705, 0.7401, 0.2698, 0.739, 0.3582, 0.7328, 0.3629, 0.6834, 0.01953, 0.678, 0.01884, 0.6769, 0.007965, 0.6822, 0.00864, 0.7992, 0.6509, 0.7992, 0.767, 0.7901, 0.83, 0.7886, 0.8295, 0.7886, 0.5776, 0.7992, 0.767, 0.816, 0.767, 0.8251, 0.83, 0.8161, 0.8403, 0.7991, 0.8403, 0.7901, 0.83, 0.7095, 0.2698, 0.7151, 0.2705, 0.7168, 0.3629, 0.7106, 0.3582, 0.7939, 0.4156, 0.8213, 0.4156, 0.8213, 0.4273, 0.7939, 0.4273, 0.7716, 0.01884, 0.7401, 0.2698, 0.7345, 0.2705, 0.7662, 0.01952, 0.8266, 0.5776, 0.7886, 0.5776, 0.7886, 0.4909, 0.8266, 0.4909, 0.7095, 0.2698, 0.678, 0.01884, 0.6834, 0.01953, 0.7151, 0.2705, 0.7386, 0.413, 0.745, 0.4048, 0.7456, 0.4084, 0.7427, 0.4231, 0.7106, 0.3582, 0.7168, 0.3629, 0.711, 0.413, 0.7046, 0.4048, 0.7328, 0.3629, 0.739, 0.3582, 0.745, 0.4048, 0.7386, 0.413, 0.8266, 0.4909, 0.7886, 0.4909, 0.7886, 0.4466, 0.8266, 0.4466, 0.7427, 0.4231, 0.7456, 0.4084, 0.751, 0.4112, 0.7519, 0.4237, 0.8266, 0.4466, 0.7886, 0.4466, 0.7886, 0.4432, 0.8266, 0.4432, 0.6316, 0.9013, 0.6316, 0.9287, 0.6208, 0.9287, 0.6208, 0.9013, 0.7046, 0.4048, 0.711, 0.413, 0.7069, 0.4231, 0.704, 0.4084, 0.5599, 0.9013, 0.5599, 0.9393, 0.5473, 0.9393, 0.5403, 0.934, 0.5403, 0.9065, 0.5473, 0.9013, 0.904, 0.4259, 0.904, 0.3879, 0.9095, 0.3879, 0.9095, 0.4259, 0.6208, 0.9013, 0.6208, 0.9287, 0.6069, 0.9287, 0.6069, 0.9013, 0.704, 0.4084, 0.7069, 0.4231, 0.6976, 0.4237, 0.6986, 0.4112, 0.7716, 0.01884, 0.7662, 0.01952, 0.7674, 0.00864, 0.7727, 0.007965, 0.6986, 0.4112, 0.6976, 0.4237, 0.6807, 0.4247, 0.6769, 0.4126, 0.7519, 0.4237, 0.751, 0.4112, 0.7727, 0.4126, 0.7689, 0.4247, 0.9095, 0.4259, 0.9095, 0.3879, 0.9312, 0.3879, 0.9312, 0.4259, 0.8266, 0.8295, 0.8161, 0.8403, 0.8251, 0.83, 0.7991, 0.8403, 0.7886, 0.8295, 0.7901, 0.83, 0.6821, 0.6492, 0.6821, 0.6661, 0.6769, 0.6661, 0.6769, 0.6492, 0.7939, 0.02221, 0.8014, 0.0145, 0.8138, 0.0145, 0.8213, 0.02221, 0.8213, 0.2727, 0.7939, 0.2727, 0.8213, 0.3661, 0.8213, 0.2727, 0.8266, 0.2715, 0.8266, 0.3627, 0.7886, 0.3627, 0.7886, 0.2715, 0.7939, 0.2727, 0.7939, 0.3661, 0.8213, 0.4156, 0.8213, 0.3661, 0.8266, 0.3627, 0.8266, 0.4111, 0.7886, 0.4111, 0.7886, 0.3627, 0.7939, 0.3661, 0.7939, 0.4156, 0.7939, 0.4156, 0.7939, 0.4273, 0.7886, 0.4202, 0.7886, 0.4111, 0.8213, 0.4273, 0.8213, 0.4156, 0.8266, 0.4111, 0.8266, 0.4202, 0.7084, 0.43, 0.6973, 0.4305, 0.6976, 0.4237, 0.7069, 0.4231, 0.7523, 0.4305, 0.7412, 0.43, 0.7427, 0.4231, 0.7519, 0.4237, 0.7667, 0.4313, 0.7523, 0.4305, 0.7519, 0.4237, 0.7689, 0.4247, 0.6807, 0.4247, 0.6976, 0.4237, 0.6973, 0.4305, 0.6829, 0.4313, 0.8213, 0.02221, 0.8138, 0.0145, 0.8161, 0.007965, 0.8266, 0.01884, 0.8014, 0.0145, 0.7939, 0.02221, 0.7886, 0.01884, 0.7991, 0.007965, 0.8213, 0.2727, 0.8213, 0.02221, 0.8266, 0.01884, 0.8266, 0.2715, 0.8138, 0.0145, 0.8014, 0.0145, 0.7991, 0.007965, 0.8161, 0.007965, 0.7939, 0.02221, 0.7939, 0.2727, 0.7886, 0.2715, 0.7886, 0.01884, 0.7939, 0.2727, 0.8213, 0.2727, 0.8213, 0.3661, 0.7939, 0.3661, 0.3893, 0.8149, 0.3893, 0.9395, 0.3866, 0.9395, 0.3866, 0.8149, 0.3005, 0.9395, 0.2949, 0.9395, 0.2949, 0.8149, 0.3005, 0.8149, 0.3616, 0.8149, 0.3674, 0.8149, 0.3674, 0.9395, 0.3616, 0.9395, 0.924, 0.7233, 0.924, 0.5986, 0.9267, 0.5986, 0.9267, 0.7233, 0.8826, 0.5986, 0.8826, 0.7233, 0.8809, 0.7233, 0.8809, 0.5986, 0.7886, 0.8688, 0.7935, 0.8579, 0.7947, 0.8639, 0.7912, 0.8717, 0.801, 0.8569, 0.8034, 0.8596, 0.8019, 0.8651, 0.8002, 0.8632, 0.9127, 0.5986, 0.9127, 0.7233, 0.8935, 0.7233, 0.8935, 0.5986, 0.2929, 0.9395, 0.2929, 0.8149, 0.2949, 0.8149, 0.2949, 0.9395, 0.4008, 0.8149, 0.4008, 0.9395, 0.3893, 0.9395, 0.3893, 0.8149, 0.8935, 0.5986, 0.8935, 0.7233, 0.8826, 0.7233, 0.8826, 0.5986, 0.42, 0.9395, 0.42, 0.8149, 0.4307, 0.8149, 0.4307, 0.9395, 0.9127, 0.7233, 0.9127, 0.5986, 0.924, 0.5986, 0.924, 0.7233, 0.42, 0.8149, 0.42, 0.9395, 0.4008, 0.9395, 0.4008, 0.8149, 0.7912, 0.8717, 0.7947, 0.8639, 0.7961, 0.8627, 0.8002, 0.8632, 0.8019, 0.8651, 0.8051, 0.8733, 0.8051, 0.8872, 0.8016, 0.8951, 0.8002, 0.8963, 0.7961, 0.8958, 0.7944, 0.8939, 0.7912, 0.8856, 0.9205, 0.3549, 0.9173, 0.3631, 0.9156, 0.365, 0.9115, 0.3655, 0.9101, 0.3643, 0.9066, 0.3565, 0.9066, 0.3426, 0.9097, 0.3344, 0.9115, 0.3324, 0.9156, 0.3319, 0.9169, 0.3331, 0.9205, 0.341, 0.9107, 0.3719, 0.9088, 0.3703, 0.9101, 0.3643, 0.9115, 0.3655, 0.9107, 0.3262, 0.9164, 0.3255, 0.9156, 0.3319, 0.9115, 0.3324, 0.9231, 0.3572, 0.9188, 0.3686, 0.9173, 0.3631, 0.9205, 0.3549, 0.7935, 0.8579, 0.7953, 0.8563, 0.7961, 0.8627, 0.7947, 0.8639, 0.9231, 0.338, 0.9231, 0.3572, 0.9205, 0.3549, 0.9205, 0.341, 0.801, 0.9027, 0.7953, 0.902, 0.7961, 0.8958, 0.8002, 0.8963, 0.9182, 0.3272, 0.9231, 0.338, 0.9205, 0.341, 0.9169, 0.3331, 0.9188, 0.3686, 0.9164, 0.3713, 0.9156, 0.365, 0.9173, 0.3631, 0.7953, 0.8563, 0.801, 0.8569, 0.8002, 0.8632, 0.7961, 0.8627, 0.7929, 0.8994, 0.7886, 0.888, 0.7912, 0.8856, 0.7944, 0.8939, 0.9083, 0.3289, 0.9107, 0.3262, 0.9115, 0.3324, 0.9097, 0.3344, 0.904, 0.3402, 0.9083, 0.3289, 0.9097, 0.3344, 0.9066, 0.3426, 0.8077, 0.8902, 0.8029, 0.9011, 0.8016, 0.8951, 0.8051, 0.8872, 0.9164, 0.3255, 0.9182, 0.3272, 0.9169, 0.3331, 0.9156, 0.3319, 0.904, 0.3595, 0.904, 0.3402, 0.9066, 0.3426, 0.9066, 0.3565, 0.7953, 0.902, 0.7929, 0.8994, 0.7944, 0.8939, 0.7961, 0.8958, 0.8034, 0.8596, 0.8077, 0.871, 0.8051, 0.8733, 0.8019, 0.8651, 0.8077, 0.871, 0.8077, 0.8902, 0.8051, 0.8872, 0.8051, 0.8733, 0.9088, 0.3703, 0.904, 0.3595, 0.9066, 0.3565, 0.9101, 0.3643, 0.7886, 0.888, 0.7886, 0.8688, 0.7912, 0.8717, 0.7912, 0.8856, 0.8029, 0.9011, 0.801, 0.9027, 0.8002, 0.8963, 0.8016, 0.8951, 0.9164, 0.3713, 0.9107, 0.3719, 0.9115, 0.3655, 0.9156, 0.365, 0.8963, 0.007965, 0.8963, 0.1326, 0.8936, 0.1326, 0.8936, 0.007965, 0.324, 0.9395, 0.3185, 0.9395, 0.3185, 0.8149, 0.324, 0.8149, 0.34, 0.8149, 0.3457, 0.8149, 0.3457, 0.9395, 0.34, 0.9395, 0.9268, 0.2948, 0.9268, 0.1701, 0.9295, 0.1701, 0.9295, 0.2948, 0.8854, 0.1701, 0.8854, 0.2948, 0.8837, 0.2948, 0.8837, 0.1701, 0.1696, 0.8839, 0.1744, 0.873, 0.1757, 0.879, 0.1722, 0.8868, 0.182, 0.872, 0.1844, 0.8747, 0.1829, 0.8802, 0.1812, 0.8783, 0.9155, 0.1701, 0.9155, 0.2948, 0.8963, 0.2948, 0.8963, 0.1701, 0.3164, 0.9395, 0.3164, 0.8149, 0.3185, 0.8149, 0.3185, 0.9395, 0.9078, 0.007965, 0.9078, 0.1326, 0.8963, 0.1326, 0.8963, 0.007965, 0.8963, 0.1701, 0.8963, 0.2948, 0.8854, 0.2948, 0.8854, 0.1701, 0.927, 0.1326, 0.927, 0.007965, 0.9377, 0.007965, 0.9377, 0.1326, 0.9155, 0.2948, 0.9155, 0.1701, 0.9268, 0.1701, 0.9268, 0.2948, 0.927, 0.007965, 0.927, 0.1326, 0.9078, 0.1326, 0.9078, 0.007965, 0.1722, 0.8868, 0.1757, 0.879, 0.177, 0.8778, 0.1812, 0.8783, 0.1829, 0.8802, 0.186, 0.8885, 0.186, 0.9024, 0.1825, 0.9102, 0.1812, 0.9114, 0.177, 0.9109, 0.1753, 0.909, 0.1722, 0.9007, 0.8591, 0.9118, 0.8559, 0.9201, 0.8542, 0.922, 0.8501, 0.9225, 0.8487, 0.9213, 0.8452, 0.9135, 0.8452, 0.8996, 0.8483, 0.8913, 0.8501, 0.8894, 0.8542, 0.8889, 0.8555, 0.8901, 0.8591, 0.8979, 0.8493, 0.9289, 0.8474, 0.9273, 0.8487, 0.9213, 0.8501, 0.9225, 0.8493, 0.8832, 0.855, 0.8825, 0.8542, 0.8889, 0.8501, 0.8894, 0.8617, 0.9142, 0.8574, 0.9256, 0.8559, 0.9201, 0.8591, 0.9118, 0.1744, 0.873, 0.1763, 0.8714, 0.177, 0.8778, 0.1757, 0.879, 0.8617, 0.895, 0.8617, 0.9142, 0.8591, 0.9118, 0.8591, 0.8979, 0.182, 0.9178, 0.1763, 0.9171, 0.177, 0.9109, 0.1812, 0.9114, 0.8568, 0.8841, 0.8617, 0.895, 0.8591, 0.8979, 0.8555, 0.8901, 0.8574, 0.9256, 0.855, 0.9283, 0.8542, 0.922, 0.8559, 0.9201, 0.1763, 0.8714, 0.182, 0.872, 0.1812, 0.8783, 0.177, 0.8778, 0.1739, 0.9145, 0.1696, 0.9031, 0.1722, 0.9007, 0.1753, 0.909, 0.8469, 0.8858, 0.8493, 0.8832, 0.8501, 0.8894, 0.8483, 0.8913, 0.8425, 0.8972, 0.8469, 0.8858, 0.8483, 0.8913, 0.8452, 0.8996, 0.1887, 0.9053, 0.1838, 0.9162, 0.1825, 0.9102, 0.186, 0.9024, 0.855, 0.8825, 0.8568, 0.8841, 0.8555, 0.8901, 0.8542, 0.8889, 0.8425, 0.9164, 0.8425, 0.8972, 0.8452, 0.8996, 0.8452, 0.9135, 0.1763, 0.9171, 0.1739, 0.9145, 0.1753, 0.909, 0.177, 0.9109, 0.1844, 0.8747, 0.1887, 0.8861, 0.186, 0.8885, 0.1829, 0.8802, 0.1887, 0.8861, 0.1887, 0.9053, 0.186, 0.9024, 0.186, 0.8885, 0.8474, 0.9273, 0.8425, 0.9164, 0.8452, 0.9135, 0.8487, 0.9213, 0.1696, 0.9031, 0.1696, 0.8839, 0.1722, 0.8868, 0.1722, 0.9007, 0.1838, 0.9162, 0.182, 0.9178, 0.1812, 0.9114, 0.1825, 0.9102, 0.855, 0.9283, 0.8493, 0.9289, 0.8501, 0.9225, 0.8542, 0.922, 0.2355, 0.8149, 0.2355, 0.9395, 0.2328, 0.9395, 0.2328, 0.8149, 0.7619, 0.5719, 0.7563, 0.5719, 0.7563, 0.4472, 0.7619, 0.4472, 0.4466, 0.8149, 0.4524, 0.8149, 0.4524, 0.9395, 0.4466, 0.9395, 0.9268, 0.5679, 0.9268, 0.4432, 0.9295, 0.4432, 0.9295, 0.5679, 0.8854, 0.4432, 0.8854, 0.5679, 0.8837, 0.5679, 0.8837, 0.4432, 0.1345, 0.8839, 0.1394, 0.873, 0.1406, 0.879, 0.1371, 0.8868, 0.1469, 0.872, 0.1493, 0.8747, 0.1478, 0.8802, 0.1461, 0.8783, 0.9155, 0.4432, 0.9155, 0.5679, 0.8963, 0.5679, 0.8963, 0.4432, 0.7542, 0.5719, 0.7542, 0.4472, 0.7563, 0.4472, 0.7563, 0.5719, 0.247, 0.8149, 0.247, 0.9395, 0.2355, 0.9395, 0.2355, 0.8149, 0.8963, 0.4432, 0.8963, 0.5679, 0.8854, 0.5679, 0.8854, 0.4432, 0.2662, 0.9395, 0.2662, 0.8149, 0.2769, 0.8149, 0.2769, 0.9395, 0.9155, 0.5679, 0.9155, 0.4432, 0.9268, 0.4432, 0.9268, 0.5679, 0.2662, 0.8149, 0.2662, 0.9395, 0.247, 0.9395, 0.247, 0.8149, 0.1371, 0.8868, 0.1406, 0.879, 0.142, 0.8778, 0.1461, 0.8783, 0.1478, 0.8802, 0.151, 0.8885, 0.151, 0.9024, 0.1474, 0.9102, 0.1461, 0.9114, 0.142, 0.9109, 0.1402, 0.909, 0.1371, 0.9007, 0.8941, 0.9118, 0.891, 0.9201, 0.8893, 0.922, 0.8851, 0.9225, 0.8838, 0.9213, 0.8803, 0.9135, 0.8803, 0.8996, 0.8834, 0.8913, 0.8851, 0.8894, 0.8893, 0.8889, 0.8906, 0.8901, 0.8941, 0.8979, 0.8843, 0.9289, 0.8825, 0.9273, 0.8838, 0.9213, 0.8851, 0.9225, 0.8843, 0.8832, 0.89, 0.8825, 0.8893, 0.8889, 0.8851, 0.8894, 0.8967, 0.9142, 0.8924, 0.9256, 0.891, 0.9201, 0.8941, 0.9118, 0.1394, 0.873, 0.1412, 0.8714, 0.142, 0.8778, 0.1406, 0.879, 0.8967, 0.895, 0.8967, 0.9142, 0.8941, 0.9118, 0.8941, 0.8979, 0.1469, 0.9178, 0.1412, 0.9171, 0.142, 0.9109, 0.1461, 0.9114, 0.8919, 0.8841, 0.8967, 0.895, 0.8941, 0.8979, 0.8906, 0.8901, 0.8924, 0.9256, 0.89, 0.9283, 0.8893, 0.922, 0.891, 0.9201, 0.1412, 0.8714, 0.1469, 0.872, 0.1461, 0.8783, 0.142, 0.8778, 0.1388, 0.9145, 0.1345, 0.9031, 0.1371, 0.9007, 0.1402, 0.909, 0.8819, 0.8858, 0.8843, 0.8832, 0.8851, 0.8894, 0.8834, 0.8913, 0.8776, 0.8972, 0.8819, 0.8858, 0.8834, 0.8913, 0.8803, 0.8996, 0.1536, 0.9053, 0.1488, 0.9162, 0.1474, 0.9102, 0.151, 0.9024, 0.89, 0.8825, 0.8919, 0.8841, 0.8906, 0.8901, 0.8893, 0.8889, 0.8776, 0.9164, 0.8776, 0.8972, 0.8803, 0.8996, 0.8803, 0.9135, 0.1412, 0.9171, 0.1388, 0.9145, 0.1402, 0.909, 0.142, 0.9109, 0.1493, 0.8747, 0.1536, 0.8861, 0.151, 0.8885, 0.1478, 0.8802, 0.1536, 0.8861, 0.1536, 0.9053, 0.151, 0.9024, 0.151, 0.8885, 0.8825, 0.9273, 0.8776, 0.9164, 0.8803, 0.9135, 0.8838, 0.9213, 0.1345, 0.9031, 0.1345, 0.8839, 0.1371, 0.8868, 0.1371, 0.9007, 0.1488, 0.9162, 0.1469, 0.9178, 0.1461, 0.9114, 0.1474, 0.9102, 0.89, 0.9283, 0.8843, 0.9289, 0.8851, 0.9225, 0.8893, 0.922])
me_cube.materials.append(mat_material)
me_cube.use_mirror_vertex_groups = False
me_cube.update()

# ---- objects
ob_cube = bpy.data.objects.new('Cube', me_cube)

# ---- transforms, parenting, visibility, modifiers, constraints
ob_cube.location = (7.415e-17, 6.665, 0.3339)
ob_cube.rotation_euler = (0.05914, -0.0, 0.0)
ob_cube.scale = (1.32, 1.0, 2.398)
ob_cube.lock_rotations_4d = False
ob_cube.empty_display_type = 'ARROWS'
ob_cube.lineart.crease_threshold = 0.0
_m = ob_cube.modifiers.new('Auto Smooth', 'NODES')
_m.node_group = ng_auto_smooth
_gi = [s.identifier for s in ng_auto_smooth.interface.items_tree if s.item_type == 'SOCKET' and s.in_out == 'INPUT']
_m[_gi[1]] = 0.5236  # Angle

# ---- collection membership
col_collection.objects.link(ob_cube)

# ---- scene / render settings (as saved in the file)
scene.frame_start = 1; scene.frame_end = 250; scene.frame_set(1)
scene.render.engine = 'BLENDER_EEVEE_NEXT'
scene.cycles.sampling_pattern = 'TABULATED_SOBOL'
bpy.context.view_layer.update()

# ---- added for rendering (the .blend has no active camera and no usable light): camera, sun
cam_auto = bpy.data.cameras.new('AutoCamera')
cam_auto.lens = 50.0
cam_auto.sensor_width = 36.0
cam_auto.clip_end = 1000.0
ob_auto_camera = bpy.data.objects.new('AutoCamera', cam_auto)
scene.collection.objects.link(ob_auto_camera)
ob_auto_camera.location = (16.1304, -18.8512, 13.9335)
ob_auto_camera.rotation_euler = (1.09748, -7.21219e-08, 0.694738)
scene.camera = ob_auto_camera
light_auto_sun = bpy.data.lights.new('AutoSun', 'SUN')
light_auto_sun.energy = 3.0
light_auto_sun.angle = 0.0523599
ob_auto_sun = bpy.data.objects.new('AutoSun', light_auto_sun)
scene.collection.objects.link(ob_auto_sun)
ob_auto_sun.rotation_euler = (0.872665, 0.174533, 0.523599)
bpy.context.view_layer.update()
